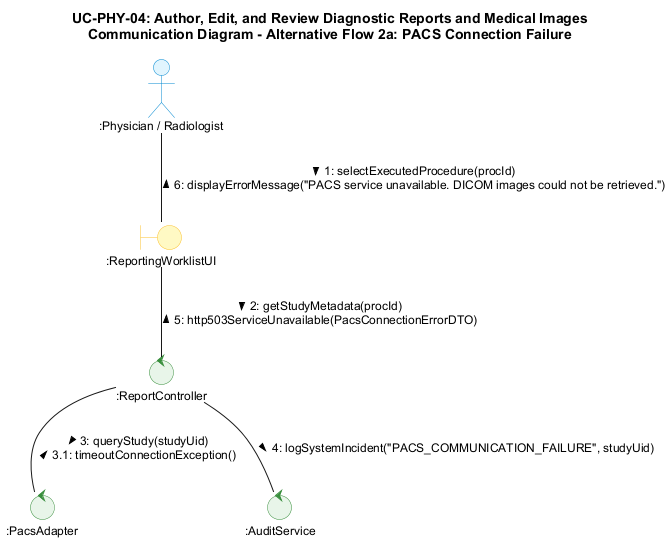

The diagram above was rendered by PlantUML. Its source (embedded in the PNG):
@startuml comm-phy-04-alt2a
skinparam backgroundColor #FFFFFF
skinparam shadowing false
skinparam roundcorner 8
skinparam defaultFontName Arial
skinparam defaultFontSize 12

skinparam actor {
    BackgroundColor #E1F5FE
    BorderColor #0288D1
}

skinparam boundary {
    BackgroundColor #FFF9C4
    BorderColor #FBC02D
}

skinparam control {
    BackgroundColor #E8F5E9
    BorderColor #388E3C
}

title UC-PHY-04: Author, Edit, and Review Diagnostic Reports and Medical Images\nCommunication Diagram - Alternative Flow 2a: PACS Connection Failure

actor ":Physician / Radiologist" as phy
boundary ":ReportingWorklistUI" as ui
control ":ReportController" as ctrl
control ":PacsAdapter" as pacs
control ":AuditService" as audit

phy -- ui : 1: selectExecutedProcedure(procId) >\n< 6: displayErrorMessage("PACS service unavailable. DICOM images could not be retrieved.")

ui -- ctrl : 2: getStudyMetadata(procId) >\n< 5: http503ServiceUnavailable(PacsConnectionErrorDTO)

ctrl -- pacs : 3: queryStudy(studyUid) >\n< 3.1: timeoutConnectionException()

ctrl -- audit : 4: logSystemIncident("PACS_COMMUNICATION_FAILURE", studyUid) >

@enduml